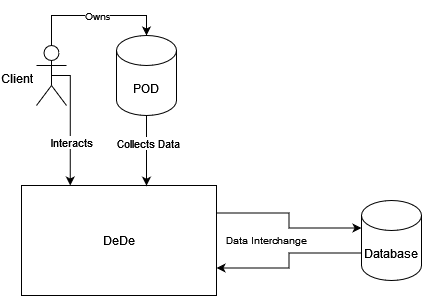

The diagram above was exported from draw.io. Its source (the exported page's mxGraphModel, read from the mxfile embedded in the PNG):
<mxGraphModel dx="1178" dy="635" grid="1" gridSize="10" guides="1" tooltips="1" connect="1" arrows="1" fold="1" page="1" pageScale="1" pageWidth="827" pageHeight="1169" math="0" shadow="0">
  <root>
    <mxCell id="0" />
    <mxCell id="1" parent="0" />
    <mxCell id="OoVkb-RMgJ9IZd22qGGY-1" style="edgeStyle=orthogonalEdgeStyle;rounded=0;orthogonalLoop=1;jettySize=auto;html=1;exitX=1;exitY=0.25;exitDx=0;exitDy=0;entryX=0;entryY=0;entryDx=0;entryDy=27.5;entryPerimeter=0;" edge="1" parent="1" source="OoVkb-RMgJ9IZd22qGGY-2" target="OoVkb-RMgJ9IZd22qGGY-12">
      <mxGeometry relative="1" as="geometry">
        <mxPoint x="465.0000000000002" y="474.7241379310344" as="targetPoint" />
      </mxGeometry>
    </mxCell>
    <mxCell id="OoVkb-RMgJ9IZd22qGGY-2" value="DeDe" style="rounded=0;whiteSpace=wrap;html=1;" vertex="1" parent="1">
      <mxGeometry x="190" y="420" width="195" height="110" as="geometry" />
    </mxCell>
    <mxCell id="OoVkb-RMgJ9IZd22qGGY-3" style="edgeStyle=orthogonalEdgeStyle;rounded=0;orthogonalLoop=1;jettySize=auto;html=1;exitX=0.5;exitY=0;exitDx=0;exitDy=0;exitPerimeter=0;entryX=0.5;entryY=0;entryDx=0;entryDy=0;entryPerimeter=0;" edge="1" parent="1" source="OoVkb-RMgJ9IZd22qGGY-7" target="OoVkb-RMgJ9IZd22qGGY-10">
      <mxGeometry relative="1" as="geometry" />
    </mxCell>
    <mxCell id="OoVkb-RMgJ9IZd22qGGY-4" value="&lt;div style=&quot;font-size: 10px;&quot; align=&quot;center&quot;&gt;&lt;p style=&quot;font-size: 10px;&quot;&gt;Owns&lt;/p&gt;&lt;/div&gt;" style="edgeLabel;html=1;align=center;verticalAlign=middle;resizable=0;points=[];fontSize=10;" vertex="1" connectable="0" parent="OoVkb-RMgJ9IZd22qGGY-3">
      <mxGeometry x="-0.0742" y="-1" relative="1" as="geometry">
        <mxPoint x="8" y="-1" as="offset" />
      </mxGeometry>
    </mxCell>
    <mxCell id="OoVkb-RMgJ9IZd22qGGY-5" style="edgeStyle=orthogonalEdgeStyle;rounded=0;orthogonalLoop=1;jettySize=auto;html=1;exitX=0.5;exitY=0.5;exitDx=0;exitDy=0;exitPerimeter=0;entryX=0.25;entryY=0;entryDx=0;entryDy=0;" edge="1" parent="1" source="OoVkb-RMgJ9IZd22qGGY-7" target="OoVkb-RMgJ9IZd22qGGY-2">
      <mxGeometry relative="1" as="geometry">
        <Array as="points">
          <mxPoint x="239" y="310" />
        </Array>
      </mxGeometry>
    </mxCell>
    <mxCell id="OoVkb-RMgJ9IZd22qGGY-6" value="Interacts" style="edgeLabel;html=1;align=center;verticalAlign=middle;resizable=0;points=[];" vertex="1" connectable="0" parent="OoVkb-RMgJ9IZd22qGGY-5">
      <mxGeometry x="0.3185" y="1" relative="1" as="geometry">
        <mxPoint as="offset" />
      </mxGeometry>
    </mxCell>
    <mxCell id="OoVkb-RMgJ9IZd22qGGY-7" value="Client" style="shape=umlActor;verticalLabelPosition=bottom;verticalAlign=top;html=1;outlineConnect=0;spacingTop=-40;spacingLeft=-70;" vertex="1" parent="1">
      <mxGeometry x="205" y="280" width="30" height="60" as="geometry" />
    </mxCell>
    <mxCell id="OoVkb-RMgJ9IZd22qGGY-8" style="edgeStyle=orthogonalEdgeStyle;rounded=0;orthogonalLoop=1;jettySize=auto;html=1;exitX=0.5;exitY=1;exitDx=0;exitDy=0;exitPerimeter=0;entryX=0.641;entryY=0.002;entryDx=0;entryDy=0;entryPerimeter=0;" edge="1" parent="1" source="OoVkb-RMgJ9IZd22qGGY-10" target="OoVkb-RMgJ9IZd22qGGY-2">
      <mxGeometry relative="1" as="geometry">
        <mxPoint x="315" y="468" as="targetPoint" />
        <Array as="points" />
      </mxGeometry>
    </mxCell>
    <mxCell id="OoVkb-RMgJ9IZd22qGGY-9" value="Collects Data" style="edgeLabel;html=1;align=center;verticalAlign=middle;resizable=0;points=[];" vertex="1" connectable="0" parent="OoVkb-RMgJ9IZd22qGGY-8">
      <mxGeometry x="-0.2369" y="2" relative="1" as="geometry">
        <mxPoint as="offset" />
      </mxGeometry>
    </mxCell>
    <mxCell id="OoVkb-RMgJ9IZd22qGGY-10" value="POD" style="shape=cylinder3;whiteSpace=wrap;html=1;boundedLbl=1;backgroundOutline=1;size=15;" vertex="1" parent="1">
      <mxGeometry x="285" y="270" width="60" height="80" as="geometry" />
    </mxCell>
    <mxCell id="OoVkb-RMgJ9IZd22qGGY-11" style="edgeStyle=orthogonalEdgeStyle;rounded=0;orthogonalLoop=1;jettySize=auto;html=1;exitX=0;exitY=0;exitDx=0;exitDy=52.5;exitPerimeter=0;entryX=1;entryY=0.75;entryDx=0;entryDy=0;" edge="1" parent="1" source="OoVkb-RMgJ9IZd22qGGY-12" target="OoVkb-RMgJ9IZd22qGGY-2">
      <mxGeometry relative="1" as="geometry" />
    </mxCell>
    <mxCell id="OoVkb-RMgJ9IZd22qGGY-12" value="Database" style="shape=cylinder3;whiteSpace=wrap;html=1;boundedLbl=1;backgroundOutline=1;size=15;" vertex="1" parent="1">
      <mxGeometry x="530" y="435" width="60" height="80" as="geometry" />
    </mxCell>
    <mxCell id="OoVkb-RMgJ9IZd22qGGY-13" value="Data Interchange" style="text;html=1;align=center;verticalAlign=middle;resizable=0;points=[];autosize=1;strokeColor=none;fillColor=none;fontSize=10;fontFamily=Helvetica;" vertex="1" parent="1">
      <mxGeometry x="385" y="465" width="100" height="20" as="geometry" />
    </mxCell>
  </root>
</mxGraphModel>